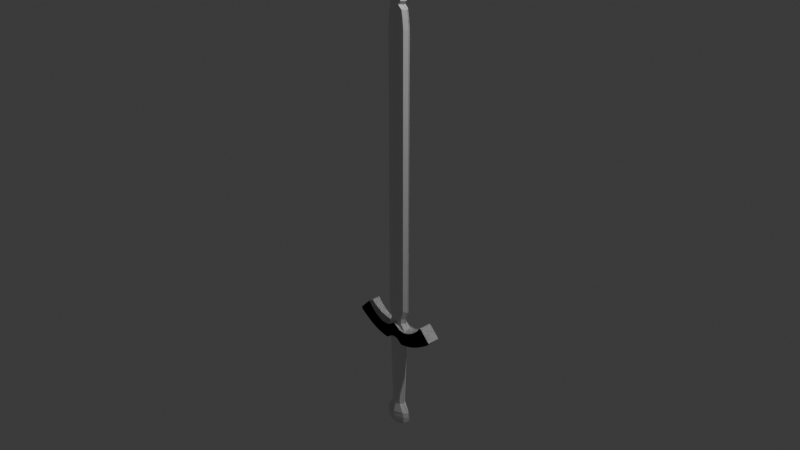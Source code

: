 # Source: TempSword.blend  (saved by Blender 4.3.34; exported with 4.5.12 LTS)
import bpy
from mathutils import Matrix  # noqa: F401  (used for matrix-valued properties, if any)

bpy.ops.wm.read_factory_settings(use_empty=True)
scene = bpy.context.scene
scene.name = 'Scene'

# ---- collections
col_collection = bpy.data.collections.new('Collection'); scene.collection.children.link(col_collection)

# ---- materials (node trees are filled in below, after node groups)
mat_material = bpy.data.materials.new('Material')
mat_material.alpha_threshold = 0.0
mat_material.roughness = 0.5
mat_material.line_color = (0.0, 0.0, 0.0, 1.0)

# ---- material node trees
mat_material.use_nodes = True; mat_material.node_tree.nodes.clear()
_N = mat_material.node_tree.nodes; _L = mat_material.node_tree.links
n0 = _N.new('ShaderNodeOutputMaterial'); n0.name = 'Material Output'; n0.location = (300, 300)
n1 = _N.new('ShaderNodeBsdfPrincipled'); n1.name = 'Principled BSDF'; n1.location = (10, 300)
n1.inputs[3].default_value = 1.45
_L.new(n1.outputs[0], n0.inputs[0])
n0.is_active_output = True

# ---- world
world_world = bpy.data.worlds.new('World'); scene.world = world_world
world_world.use_nodes = True; world_world.node_tree.nodes.clear()
_N = world_world.node_tree.nodes; _L = world_world.node_tree.links
n0 = _N.new('ShaderNodeOutputWorld'); n0.name = 'World Output'; n0.location = (300, 300)
n1 = _N.new('ShaderNodeBackground'); n1.name = 'Background'; n1.location = (10, 300)
n1.inputs[0].default_value = (0.05088, 0.05088, 0.05088, 1.0)
_L.new(n1.outputs[0], n0.inputs[0])
n0.is_active_output = True
world_world.color = (0.05088, 0.05088, 0.05088)
world_world.sun_shadow_jitter_overblur = 0.0

# ---- cameras
cam_camera = bpy.data.cameras.new('Camera')
cam_camera.clip_end = 100.0
cam_camera.ortho_scale = 7.314

# ---- lights
light_light = bpy.data.lights.new('Light', 'POINT')
light_light.energy = 1000.0
light_light.shadow_soft_size = 0.1

# ---- meshes
me_cube_003 = bpy.data.meshes.new('Cube.003')
me_cube_003.from_pydata([(1.0, -1.0, -1.0), (1.0, -1.0, 1.0), (1.0, 1.0, -1.0), (1.0, 1.0, 1.0), (11.94, 1.0, 5.858), (11.94, -1.0, 5.858), (11.94, 1.0, 5.858), (11.94, -1.0, 5.858), (1.0, -1.0, -2.472), (1.0, 1.0, -2.472), (3.508, 1.0, -0.1018), (3.508, 1.0, -2.102), (0.0, -1.0, 2.775), (0.0, 1.0, 2.775), (3.508, -1.0, -0.1018), (3.508, -1.0, -2.102), (2.571, -1.0, -1.964), (2.571, -1.0, 0.03555), (2.571, 1.0, -1.964), (2.571, 1.0, 0.03555), (4.96, -1.0, -2.137), (4.96, -1.0, -0.1374), (4.96, 1.0, -2.137), (4.96, 1.0, -0.1374), (2.531, -1.0, -3.525), (2.531, 1.0, -3.525), (8.549, -1.0, -0.646), (8.549, -1.0, 1.354), (2.571, -1.0, 1.04), (2.571, 1.0, 1.04), (8.549, 1.0, -0.646), (8.549, 1.0, 1.354), (3.2, -1.0, -4.12), (3.2, 1.0, -4.12), (6.551, 1.0, 0.3001), (6.551, 1.0, -1.7), (3.508, -1.0, 0.9024), (3.508, 1.0, 0.9024), (6.551, -1.0, 0.3001), (6.551, -1.0, -1.7), (4.662, -1.0, -3.987), (4.662, 1.0, -3.987), (13.72, -1.0, 4.465), (12.43, -1.0, 5.784), (4.96, -1.0, 0.8668), (4.96, 1.0, 0.8668), (13.72, 1.0, 4.465), (12.43, 1.0, 5.784), (6.392, -1.0, -3.639), (6.392, 1.0, -3.639), (10.82, 1.0, 3.362), (10.82, 1.0, 1.362), (6.551, -1.0, 1.304), (6.551, 1.0, 1.304), (10.82, -1.0, 3.362), (10.82, -1.0, 1.362), (8.599, -1.0, -2.933), (8.599, 1.0, -2.933), (13.72, -1.0, 4.465), (12.43, -1.0, 5.784), (8.549, -1.0, 2.358), (8.549, 1.0, 2.358), (13.72, 1.0, 4.465), (12.43, 1.0, 5.784), (10.97, -1.0, -1.829), (10.97, 1.0, -1.829), (12.43, 1.0, 5.784), (12.43, -1.0, 5.784), (10.82, -1.0, 4.367), (10.82, 1.0, 4.367), (12.43, 1.0, 5.784), (12.43, -1.0, 5.784), (13.92, -1.0, -0.0196), (13.92, 1.0, -0.0196), (15.68, 1.0, 1.273), (15.68, -1.0, 1.273), (11.94, -1.0, 5.858), (11.94, 1.0, 5.858), (15.99, 1.0, 1.86), (15.99, -1.0, 1.86), (15.99, 1.0, 1.86), (15.99, -1.0, 1.86), (15.89, -1.0, 2.158), (15.89, 1.0, 2.158), (15.89, -1.0, 2.158), (15.89, 1.0, 2.158), (15.46, -1.0, 1.094), (15.46, 1.0, 1.094), (15.68, -1.0, 1.273), (15.68, 1.0, 1.273), (15.68, -1.0, 1.273), (15.68, 1.0, 1.273), (15.68, -1.0, 1.273), (15.68, 1.0, 1.273), (0.05544, -1.0, 2.775), (0.0, 1.0, -1.0), (0.0, 1.0, 1.0), (0.0, -1.0, -1.0), (0.0, -1.0, 1.0), (0.0, 1.0, -2.472), (0.0, -1.0, -2.472), (0.0, 1.0, 2.775), (0.0, -1.0, 2.775), (0.0, -1.0, 2.775), (3.508, -1.0, 0.9024), (2.571, -1.0, 1.04), (2.571, 1.0, 1.04), (3.508, 1.0, 0.9024), (3.098, -0.5691, 44.55), (3.098, -0.5691, 35.69), (-0.01083, -0.5691, 44.55), (-0.01083, -0.5691, 35.69), (4.418, 0.02901, 44.55), (4.418, 0.02901, 35.69), (3.098, -0.5691, 102.1), (-0.01083, 0.02901, -37.68), (3.098, -0.5691, 44.55), (-0.01083, -0.5691, 44.55), (4.418, 0.02901, 44.55), (0.9125, -0.5691, 114.8), (-0.01083, -0.5691, 102.1), (4.418, 0.02901, 102.1), (2.809, -0.5691, 105.5), (-0.01083, -1.095, -32.39), (1.82, 0.02901, 114.6), (-0.01083, -0.5691, 114.6), (-0.01083, -0.5691, 118.3), (-0.01083, -0.5691, 105.5), (4.129, 0.02901, 105.5), (-0.01083, -0.5691, 118.3), (0.00572, 0.02901, 118.3), (3.507, 0.02901, 4.51), (-0.01083, -0.5691, 4.51), (3.098, -0.5691, 7.62), (-0.01083, -0.5691, 118.3), (-0.01083, -0.5691, 109.2), (-0.01083, -0.5691, 118.3), (-0.01083, -0.5691, 118.3), (0.00572, 0.02901, 118.3), (-0.01083, -0.5691, 7.62), (2.187, -0.5691, 4.51), (4.418, 0.02901, 7.62), (-0.01083, -0.5691, 118.3), (0.00572, 0.02901, 118.3), (-0.01083, 0.02901, 118.3), (3.456, 0.02901, 2.946), (-0.01083, -0.5691, 2.946), (2.136, -0.5691, 2.946), (3.816, 0.02901, 0.9191), (-0.01083, -0.5691, 0.9191), (3.816, -0.5691, 0.9191), (3.816, 0.02901, 0.9191), (-0.01083, -0.5691, 0.9191), (3.816, -0.5691, 0.9191), (3.463, 0.02901, -2.883), (-0.01083, -0.5691, -2.413), (3.463, -0.5691, -2.883), (3.463, 0.02901, -2.883), (-0.01083, -0.9245, -2.413), (2.632, -0.5691, -2.883), (2.446, 0.02901, -27.71), (-0.01083, -0.8158, -28.05), (1.615, -0.5691, -27.71), (2.438, 0.02901, -29.35), (-0.01083, -0.8189, -29.35), (1.606, -0.5691, -29.35), (5.109, 0.02901, -34.11), (3.123, -0.5691, -32.39), (3.524, -0.5691, -34.11), (2.438, 0.02901, -29.35), (-0.01083, -0.8189, -29.35), (1.606, -0.5691, -29.35), (-0.01083, -1.095, -34.11), (3.524, -0.5691, -34.11), (-0.01083, -0.6181, -37.54), (-0.01083, -0.7832, -36.88), (5.095, 0.02901, -35.61), (5.109, 0.02901, -34.11), (-0.01083, -1.095, -34.11), (3.39, -0.5691, -36.55), (3.51, -0.5691, -35.61), (-0.01083, -1.095, -35.61), (2.518, 0.02901, -37.38), (-0.01083, -0.9245, -36.55), (2.774, -0.5691, -36.88), (1.686, -0.2627, -37.38), (1.343, 0.02901, -37.53), (-0.01083, -0.2016, -37.68), (1.343, -0.2627, -37.53), (1.615, -0.5691, -27.71), (-0.01083, 0.02901, -37.68), (-0.01083, -0.2016, -37.68), (1.343, 0.02901, -37.53), (-0.01083, 0.02901, -37.68), (-0.01083, -0.2016, -37.68), (-0.01083, -1.095, -32.39), (-0.01083, -0.8189, -29.35), (-0.01083, -1.095, -34.11), (-0.01083, -0.7832, -36.88), (-0.01083, -1.095, -34.11), (-0.01083, -1.095, -35.61), (-0.01083, -0.9245, -36.55), (4.221, 0.02901, -36.55), (3.123, -0.5691, -32.39), (4.708, 0.02901, -32.39), (2.438, 0.02901, -29.35), (1.606, -0.5691, -29.35), (3.524, -0.5691, -34.11), (-0.01083, -0.6181, -37.54), (5.095, 0.02901, -35.61), (5.109, 0.02901, -34.11), (3.39, -0.5691, -36.55), (3.51, -0.5691, -35.61), (2.518, 0.02901, -37.38), (3.606, 0.02901, -36.88), (2.774, -0.5691, -36.88), (1.686, -0.2627, -37.38), (1.343, -0.2627, -37.53), (-0.01083, -1.095, -32.39), (-0.01083, -0.8189, -29.35), (-0.01083, -0.7832, -36.88), (-0.01083, -1.095, -34.11), (-0.01083, -1.095, -35.61), (-0.01083, -0.9245, -36.55), (-1.0, -1.0, -1.0), (-1.0, -1.0, 1.0), (-1.0, 1.0, -1.0), (-1.0, 1.0, 1.0), (-11.94, 1.0, 5.858), (-11.94, -1.0, 5.858), (-11.94, 1.0, 5.858), (-11.94, -1.0, 5.858), (-1.0, -1.0, -2.472), (-1.0, 1.0, -2.472), (-3.508, 1.0, -0.1018), (-3.508, 1.0, -2.102), (-3.508, -1.0, -0.1018), (-3.508, -1.0, -2.102), (-2.571, -1.0, -1.964), (-2.571, -1.0, 0.03555), (-2.571, 1.0, -1.964), (-2.571, 1.0, 0.03555), (-4.96, -1.0, -2.137), (-4.96, -1.0, -0.1374), (-4.96, 1.0, -2.137), (-4.96, 1.0, -0.1374), (-2.531, -1.0, -3.525), (-2.531, 1.0, -3.525), (-8.549, -1.0, -0.646), (-8.549, -1.0, 1.354), (-2.571, -1.0, 1.04), (-2.571, 1.0, 1.04), (-8.549, 1.0, -0.646), (-8.549, 1.0, 1.354), (-3.2, -1.0, -4.12), (-3.2, 1.0, -4.12), (-6.551, 1.0, 0.3001), (-6.551, 1.0, -1.7), (-3.508, -1.0, 0.9024), (-3.508, 1.0, 0.9024), (-6.551, -1.0, 0.3001), (-6.551, -1.0, -1.7), (-4.662, -1.0, -3.987), (-4.662, 1.0, -3.987), (-13.72, -1.0, 4.465), (-12.43, -1.0, 5.784), (-4.96, -1.0, 0.8668), (-4.96, 1.0, 0.8668), (-13.72, 1.0, 4.465), (-12.43, 1.0, 5.784), (-6.392, -1.0, -3.639), (-6.392, 1.0, -3.639), (-10.82, 1.0, 3.362), (-10.82, 1.0, 1.362), (-6.551, -1.0, 1.304), (-6.551, 1.0, 1.304), (-10.82, -1.0, 3.362), (-10.82, -1.0, 1.362), (-8.599, -1.0, -2.933), (-8.599, 1.0, -2.933), (-13.72, -1.0, 4.465), (-12.43, -1.0, 5.784), (-8.549, -1.0, 2.358), (-8.549, 1.0, 2.358), (-13.72, 1.0, 4.465), (-12.43, 1.0, 5.784), (-10.97, -1.0, -1.829), (-10.97, 1.0, -1.829), (-12.43, 1.0, 5.784), (-12.43, -1.0, 5.784), (-10.82, -1.0, 4.367), (-10.82, 1.0, 4.367), (-12.43, 1.0, 5.784), (-12.43, -1.0, 5.784), (-13.92, -1.0, -0.0196), (-13.92, 1.0, -0.0196), (-15.68, 1.0, 1.273), (-15.68, -1.0, 1.273), (-11.94, -1.0, 5.858), (-11.94, 1.0, 5.858), (-15.99, 1.0, 1.86), (-15.99, -1.0, 1.86), (-15.99, 1.0, 1.86), (-15.99, -1.0, 1.86), (-15.89, -1.0, 2.158), (-15.89, 1.0, 2.158), (-15.89, -1.0, 2.158), (-15.89, 1.0, 2.158), (-15.46, -1.0, 1.094), (-15.46, 1.0, 1.094), (-15.68, -1.0, 1.273), (-15.68, 1.0, 1.273), (-15.68, -1.0, 1.273), (-15.68, 1.0, 1.273), (-15.68, -1.0, 1.273), (-15.68, 1.0, 1.273), (-0.05544, -1.0, 2.775), (-3.508, -1.0, 0.9024), (-2.571, -1.0, 1.04), (-2.571, 1.0, 1.04), (-3.508, 1.0, 0.9024), (-3.098, -0.5691, 44.55), (-3.098, -0.5691, 35.69), (0.01083, -0.5691, 44.55), (0.01083, -0.5691, 35.69), (-4.418, 0.02901, 44.55), (-4.418, 0.02901, 35.69), (-3.098, -0.5691, 102.1), (0.01083, 0.02901, -37.68), (-3.098, -0.5691, 44.55), (0.01083, -0.5691, 44.55), (-4.418, 0.02901, 44.55), (-0.9125, -0.5691, 114.8), (0.01083, -0.5691, 102.1), (-4.418, 0.02901, 102.1), (-2.809, -0.5691, 105.5), (0.01083, -1.095, -32.39), (-1.82, 0.02901, 114.6), (0.01083, -0.5691, 114.6), (0.01083, -0.5691, 118.3), (0.01083, -0.5691, 105.5), (-4.129, 0.02901, 105.5), (0.01083, -0.5691, 118.3), (-0.00572, 0.02901, 118.3), (-2.191, -0.5691, 109.2), (0.01083, -0.5691, 4.51), (-3.098, -0.5691, 7.62), (0.01083, -0.5691, 118.3), (0.01083, -0.5691, 109.2), (-3.511, 0.02901, 109.2), (0.01083, -0.5691, 118.3), (0.01083, -0.5691, 118.3), (-0.00572, 0.02901, 118.3), (0.01083, -0.5691, 7.62), (-4.418, 0.02901, 7.62), (0.01083, -0.5691, 118.3), (-0.00572, 0.02901, 118.3), (0.01083, 0.02901, 118.3), (-3.456, 0.02901, 2.946), (0.01083, -0.5691, 2.946), (-2.136, -0.5691, 2.946), (-3.816, 0.02901, 0.9191), (0.01083, -0.5691, 0.9191), (-3.816, -0.5691, 0.9191), (-3.816, 0.02901, 0.9191), (0.01083, -0.5691, 0.9191), (-3.816, -0.5691, 0.9191), (-3.463, 0.02901, -2.883), (0.01083, -0.5691, -2.413), (-3.463, -0.5691, -2.883), (-3.463, 0.02901, -2.883), (0.01083, -0.9245, -2.413), (-2.632, -0.5691, -2.883), (-2.446, 0.02901, -27.71), (0.01083, -0.8158, -28.05), (-1.615, -0.5691, -27.71), (-2.438, 0.02901, -29.35), (0.01083, -0.8189, -29.35), (-1.606, -0.5691, -29.35), (-5.109, 0.02901, -34.11), (-3.123, -0.5691, -32.39), (-3.524, -0.5691, -34.11), (-2.438, 0.02901, -29.35), (0.01083, -0.8189, -29.35), (-1.606, -0.5691, -29.35), (0.01083, -1.095, -34.11), (-3.524, -0.5691, -34.11), (0.01083, -0.6181, -37.54), (0.01083, -0.7832, -36.88), (-5.095, 0.02901, -35.61), (-5.109, 0.02901, -34.11), (0.01083, -1.095, -34.11), (-3.39, -0.5691, -36.55), (-3.51, -0.5691, -35.61), (0.01083, -1.095, -35.61), (-2.518, 0.02901, -37.38), (0.01083, -0.9245, -36.55), (-2.774, -0.5691, -36.88), (-1.686, -0.2627, -37.38), (-1.343, 0.02901, -37.53), (0.01083, -0.2016, -37.68), (-1.343, -0.2627, -37.53), (-1.615, -0.5691, -27.71), (0.01083, 0.02901, -37.68), (0.01083, -0.2016, -37.68), (-1.343, 0.02901, -37.53), (0.01083, 0.02901, -37.68), (0.01083, -0.2016, -37.68), (0.01083, -1.095, -32.39), (0.01083, -0.8189, -29.35), (0.01083, -1.095, -34.11), (0.01083, -0.7832, -36.88), (0.01083, -1.095, -34.11), (0.01083, -1.095, -35.61), (0.01083, -0.9245, -36.55), (-4.221, 0.02901, -36.55), (-3.123, -0.5691, -32.39), (-4.708, 0.02901, -32.39), (-2.438, 0.02901, -29.35), (-1.606, -0.5691, -29.35), (-3.524, -0.5691, -34.11), (0.01083, -0.6181, -37.54), (-5.095, 0.02901, -35.61), (-5.109, 0.02901, -34.11), (-3.39, -0.5691, -36.55), (-3.51, -0.5691, -35.61), (-2.518, 0.02901, -37.38), (-3.606, 0.02901, -36.88), (-2.774, -0.5691, -36.88), (-1.686, -0.2627, -37.38), (-1.343, -0.2627, -37.53), (0.01083, -1.095, -32.39), (0.01083, -0.8189, -29.35), (0.01083, -0.7832, -36.88), (0.01083, -1.095, -34.11), (0.01083, -1.095, -35.61), (0.01083, -0.9245, -36.55), (-3.48, 0.02901, 3.676), (-3.75, 0.02901, 5.338), (-2.969, 0.02901, 4.508), (-2.43, -0.5691, 5.338), (-2.16, -0.5691, 3.676), (-1.353, -0.5691, 4.51), (-1.353, -0.5691, 4.51), (2.389, -0.5691, 108.0), (1.912, -0.5691, 110.4), (0.98, -0.5691, 109.2), (0.98, -0.5691, 109.2), (3.133, 0.02901, 110.4), (3.709, 0.02901, 108.0), (2.122, 0.02901, 109.2), (-3.098, -0.5691, 73.32), (0.01083, -0.5691, 73.32), (-4.418, 0.02901, 87.7), (-3.098, -0.5691, 87.7), (0.01083, -0.5691, 87.7), (-3.758, -0.2701, 44.55), (-3.758, -0.2701, 102.1), (-3.758, -0.2701, 35.69), (-3.758, -0.2701, 44.55), (-3.469, -0.2701, 105.5), (0.002557, -0.2701, 118.3), (-3.463, -0.2701, -2.883), (0.002557, -0.2701, 118.3), (-1.366, -0.2701, 114.7), (-2.851, -0.2701, 109.2), (-3.758, -0.2701, 7.62), (0.002557, -0.2701, 118.3), (0.01083, -0.2701, 118.3), (-3.047, -0.2701, -2.883), (-2.796, -0.2701, 2.946), (-3.816, -0.2701, 0.9191), (-3.816, -0.2701, 0.9191), (-2.022, -0.2701, -29.35), (-2.031, -0.2701, -27.71), (-4.317, -0.2701, -34.11), (-2.022, -0.2701, -29.35), (0.01083, -0.0863, -37.68), (-4.317, -0.2701, -34.11), (-4.302, -0.2701, -35.61), (-2.102, -0.1169, -37.38), (-1.343, -0.1169, -37.53), (0.01083, -0.0863, -37.68), (0.01083, -0.0863, -37.68), (-3.806, -0.2701, -36.55), (-3.916, -0.2701, -32.39), (-2.022, -0.2701, -29.35), (-3.19, -0.2701, -36.88), (-4.317, -0.2701, -34.11), (-4.302, -0.2701, -35.61), (-2.102, -0.1169, -37.38), (-3.09, -0.2701, 5.338), (-2.161, -0.2701, 4.509), (-2.82, -0.2701, 3.676), (-3.758, -0.2701, 87.7), (-4.418, 0.02901, 71.98), (-4.418, 0.02901, 74.66), (-3.854, 0.02901, 73.32), (-3.758, -0.2701, 74.66), (-3.758, -0.2701, 71.98), (-3.098, -0.5691, 73.32), (-3.098, -0.5691, 73.32)], [(162, 189), (186, 192), (375, 402), (399, 405)], [(95, 96, 3, 2), (67, 66, 4, 5), (6, 7, 5, 4), (98, 1, 12, 102), (71, 67, 5, 7), (2, 3, 19, 18), (12, 1, 17, 28), (99, 9, 8, 100), (0, 8, 24, 16), (13, 12, 28, 29), (95, 2, 9, 99), (9, 2, 18, 25), (1, 0, 16, 17), (3, 13, 29, 19), (8, 9, 25, 24), (76, 43, 71, 7), (88, 75, 90, 92), (62, 63, 59, 58), (16, 24, 32, 15), (29, 28, 105, 106), (28, 17, 14, 36), (25, 18, 11, 33), (24, 25, 33, 32), (18, 19, 10, 11), (17, 16, 15, 14), (19, 29, 37, 10), (14, 15, 20, 21), (33, 11, 22, 41), (11, 10, 23, 22), (32, 33, 41, 40), (10, 37, 45, 23), (15, 32, 40, 20), (36, 14, 21, 44), (37, 36, 44, 45), (40, 41, 49, 48), (23, 45, 53, 34), (22, 23, 34, 35), (21, 20, 39, 38), (20, 40, 48, 39), (45, 44, 52, 53), (44, 21, 38, 52), (41, 22, 35, 49), (52, 38, 27, 60), (34, 53, 61, 31), (39, 48, 56, 26), (53, 52, 60, 61), (35, 34, 31, 30), (49, 35, 30, 57), (48, 49, 57, 56), (38, 39, 26, 27), (30, 31, 50, 51), (61, 60, 68, 69), (27, 26, 55, 54), (57, 30, 51, 65), (60, 27, 54, 68), (56, 57, 65, 64), (31, 61, 69, 50), (26, 56, 64, 55), (51, 50, 47, 46), (65, 51, 46, 73), (64, 65, 73, 72), (54, 55, 42, 43), (68, 54, 43, 76), (50, 69, 77, 47), (55, 64, 72, 42), (69, 68, 76, 77), (46, 47, 63, 62), (43, 42, 58, 59), (80, 78, 89, 74), (72, 73, 87, 86), (42, 72, 86, 82), (47, 77, 6, 70), (77, 76, 7, 6), (59, 63, 66, 67), (66, 70, 6, 4), (63, 47, 70, 66), (43, 59, 67, 71), (58, 42, 82, 84), (62, 58, 84, 85), (46, 62, 85, 83), (73, 46, 83, 87), (87, 83, 80, 74), (83, 85, 78, 80), (86, 87, 74, 75), (82, 86, 75, 81), (85, 84, 79, 78), (84, 82, 81, 79), (79, 81, 75, 88), (78, 79, 88, 89), (90, 91, 93, 92), (89, 88, 92, 93), (74, 89, 93, 91), (75, 74, 91, 90), (12, 102, 103, 94), (13, 101, 102, 12), (0, 1, 98, 97), (0, 97, 100, 8), (3, 96, 101, 13), (106, 105, 104, 107), (36, 37, 107, 104), (28, 36, 104, 105), (37, 29, 106, 107), (113, 109, 133, 141), (113, 112, 108, 109), (110, 108, 116, 117), (109, 108, 110, 111), (117, 116, 114, 120), (108, 112, 118, 116), (140, 132, 146, 147), (116, 118, 121, 114), (114, 121, 128, 122), (120, 114, 122, 127), (126, 136, 134, 142), (109, 111, 139, 133), (141, 133, 140, 131), (445, 448, 124, 119), (135, 446, 445, 119, 125), (137, 138, 130, 136), (129, 137, 136, 126), (122, 128, 449, 444), (119, 124, 138, 137), (125, 119, 137, 129), (143, 144, 142, 134), (136, 130, 143, 134), (133, 139, 132, 140), (147, 146, 149, 150), (131, 140, 147, 145), (150, 149, 152, 153), (145, 147, 150, 148), (151, 153, 156, 154), (148, 150, 153, 151), (154, 156, 159, 157), (153, 152, 155, 156), (159, 158, 161, 162), (156, 155, 158, 159), (160, 162, 165, 163), (157, 159, 162, 160), (162, 161, 164, 165), (165, 164, 170, 171), (163, 165, 171, 169), (179, 184, 215, 211), (182, 185, 188, 186), (184, 175, 174, 185), (171, 170, 123, 167), (169, 171, 206, 205), (167, 123, 172, 173), (176, 180, 212, 209), (173, 172, 178, 168), (177, 173, 168, 166), (166, 168, 180, 176), (168, 178, 181, 180), (180, 181, 183, 179), (173, 177, 210, 207), (179, 183, 175, 184), (184, 185, 216, 215), (115, 186, 188, 187), (185, 174, 187, 188), (115, 187, 191, 190), (190, 191, 194, 193), (178, 172, 197, 199), (123, 170, 196, 195), (172, 123, 195, 197), (181, 178, 199, 200), (175, 183, 201, 198), (183, 181, 200, 201), (214, 215, 216, 213), (205, 206, 203, 204), (204, 203, 207, 210), (209, 212, 211, 202), (202, 211, 215, 214), (201, 200, 222, 223), (195, 196, 219, 218), (167, 173, 207, 203), (200, 199, 221, 222), (185, 182, 213, 216), (180, 179, 211, 212), (171, 167, 203, 206), (174, 185, 216, 208), (185, 188, 217, 216), (198, 201, 223, 220), (95, 226, 227, 96), (289, 229, 228, 288), (230, 228, 229, 231), (98, 102, 12, 225), (293, 231, 229, 289), (226, 240, 241, 227), (12, 250, 239, 225), (99, 100, 232, 233), (224, 238, 246, 232), (13, 251, 250, 12), (95, 99, 233, 226), (233, 247, 240, 226), (225, 239, 238, 224), (227, 241, 251, 13), (232, 246, 247, 233), (298, 231, 293, 265), (310, 314, 312, 297), (284, 280, 281, 285), (238, 237, 254, 246), (251, 319, 318, 250), (250, 258, 236, 239), (247, 255, 235, 240), (246, 254, 255, 247), (240, 235, 234, 241), (239, 236, 237, 238), (241, 234, 259, 251), (236, 243, 242, 237), (255, 263, 244, 235), (235, 244, 245, 234), (254, 262, 263, 255), (234, 245, 267, 259), (237, 242, 262, 254), (258, 266, 243, 236), (259, 267, 266, 258), (262, 270, 271, 263), (245, 256, 275, 267), (244, 257, 256, 245), (243, 260, 261, 242), (242, 261, 270, 262), (267, 275, 274, 266), (266, 274, 260, 243), (263, 271, 257, 244), (274, 282, 249, 260), (256, 253, 283, 275), (261, 248, 278, 270), (275, 283, 282, 274), (257, 252, 253, 256), (271, 279, 252, 257), (270, 278, 279, 271), (260, 249, 248, 261), (252, 273, 272, 253), (283, 291, 290, 282), (249, 276, 277, 248), (279, 287, 273, 252), (282, 290, 276, 249), (278, 286, 287, 279), (253, 272, 291, 283), (248, 277, 286, 278), (273, 268, 269, 272), (287, 295, 268, 273), (286, 294, 295, 287), (276, 265, 264, 277), (290, 298, 265, 276), (272, 269, 299, 291), (277, 264, 294, 286), (291, 299, 298, 290), (268, 284, 285, 269), (265, 281, 280, 264), (302, 296, 311, 300), (294, 308, 309, 295), (264, 304, 308, 294), (269, 292, 230, 299), (299, 230, 231, 298), (281, 289, 288, 285), (288, 228, 230, 292), (285, 288, 292, 269), (265, 293, 289, 281), (280, 306, 304, 264), (284, 307, 306, 280), (268, 305, 307, 284), (295, 309, 305, 268), (309, 296, 302, 305), (305, 302, 300, 307), (308, 297, 296, 309), (304, 303, 297, 308), (307, 300, 301, 306), (306, 301, 303, 304), (301, 310, 297, 303), (300, 311, 310, 301), (312, 314, 315, 313), (311, 315, 314, 310), (296, 313, 315, 311), (297, 312, 313, 296), (12, 316, 103, 102), (224, 97, 98, 225), (224, 232, 100, 97), (227, 13, 101, 96), (319, 320, 317, 318), (258, 317, 320, 259), (250, 318, 317, 258), (259, 320, 319, 251), (458, 466, 346, 322), (458, 322, 321, 456), (323, 330, 329, 321), (322, 324, 323, 321), (455, 333, 327, 454), (456, 459, 331, 325), (494, 457, 334, 453), (457, 460, 341, 334), (333, 340, 335, 327), (339, 355, 347, 350), (322, 346, 353, 324), (346, 440, 442, 345, 353), (460, 465, 349, 341), (340, 348, 344, 335), (463, 461, 343, 352), (342, 339, 350, 351), (348, 338, 332, 344), (465, 464, 337, 349), (464, 463, 352, 337), (338, 342, 351, 332), (467, 347, 355, 468), (461, 467, 356, 343), (442, 441, 360, 359, 345), (360, 363, 362, 359), (466, 491, 440, 346), (363, 366, 365, 362), (470, 472, 363, 360), (471, 462, 369, 366), (472, 471, 366, 363), (462, 469, 372, 369), (366, 369, 368, 365), (372, 375, 374, 371), (369, 372, 371, 368), (474, 473, 378, 375), (469, 474, 375, 372), (375, 378, 377, 374), (378, 384, 383, 377), (473, 476, 384, 378), (392, 424, 428, 397), (480, 481, 401, 398), (397, 398, 387, 388), (384, 380, 336, 383), (476, 486, 419, 384), (380, 386, 385, 336), (479, 489, 425, 393), (386, 381, 391, 385), (478, 475, 381, 386), (475, 479, 393, 381), (381, 393, 394, 391), (393, 392, 396, 394), (478, 488, 423, 390), (392, 397, 388, 396), (397, 428, 429, 398), (477, 400, 401, 481), (398, 401, 400, 387), (477, 482, 404, 400), (482, 483, 407, 404), (391, 412, 410, 385), (336, 408, 409, 383), (385, 410, 408, 336), (394, 413, 412, 391), (388, 411, 414, 396), (396, 414, 413, 394), (487, 490, 429, 428), (486, 485, 416, 419), (485, 488, 420, 416), (489, 484, 424, 425), (484, 487, 428, 424), (414, 436, 435, 413), (408, 431, 432, 409), (380, 416, 420, 386), (413, 435, 434, 412), (480, 490, 426, 395), (393, 425, 424, 392), (384, 419, 416, 380), (387, 421, 429, 398), (398, 429, 430, 401), (411, 433, 436, 414), (440, 443, 442), (443, 441, 442), (491, 438, 439, 492), (492, 439, 437, 493), (493, 470, 360, 441), (444, 447, 446), (447, 445, 446), (448, 445, 447, 450), (450, 447, 444, 449), (127, 122, 444, 446, 135), (498, 494, 453, 496), (330, 452, 451, 329), (329, 451, 500, 499, 459), (452, 455, 454, 451), (451, 454, 494, 498, 500), (437, 358, 470, 493), (443, 492, 493, 441), (440, 491, 492, 443), (398, 429, 490, 480), (415, 427, 487, 484), (422, 415, 484, 489), (417, 423, 488, 485), (418, 417, 485, 486), (427, 426, 490, 487), (403, 406, 483, 482), (328, 403, 482, 477), (328, 477, 481, 399), (386, 420, 488, 478), (379, 389, 479, 475), (390, 379, 475, 478), (389, 422, 489, 479), (382, 418, 486, 476), (395, 399, 481, 480), (376, 382, 476, 473), (370, 373, 474, 469), (373, 376, 473, 474), (367, 370, 469, 462), (361, 364, 471, 472), (364, 367, 462, 471), (358, 361, 472, 470), (354, 438, 491, 466), (350, 347, 467, 461), (356, 467, 468, 357), (332, 351, 463, 464), (344, 332, 464, 465), (351, 350, 461, 463), (335, 344, 465, 460), (327, 335, 460, 457), (454, 327, 457, 494), (321, 329, 459, 456), (326, 458, 456, 325), (326, 354, 466, 458), (498, 501, 500), (501, 499, 500), (498, 496, 497, 501), (501, 497, 495, 499), (459, 499, 495, 331)])
_uv = me_cube_003.uv_layers.new(name='UVMap')
_uv.uv.foreach_set('vector', [0.375, 0.375, 0.625, 0.375, 0.625, 0.5, 0.375, 0.5, 0.625, 0.75, 0.625, 0.5, 0.625, 0.5, 0.625, 0.75, 0.625, 0.5, 0.625, 0.75, 0.625, 0.75, 0.625, 0.5, 0.625, 0.875, 0.625, 0.75, 0.625, 0.75, 0.625, 0.875, 0.625, 0.75, 0.625, 0.75, 0.625, 0.75, 0.625, 0.75, 0.375, 0.5, 0.625, 0.5, 0.625, 0.5, 0.375, 0.5, 0.625, 0.75, 0.625, 0.75, 0.625, 0.75, 0.625, 0.75, 0.25, 0.5, 0.375, 0.5, 0.375, 0.75, 0.25, 0.75, 0.375, 0.75, 0.375, 0.75, 0.375, 0.75, 0.375, 0.75, 0.625, 0.5, 0.625, 0.75, 0.625, 0.75, 0.625, 0.5, 0.375, 0.375, 0.375, 0.5, 0.375, 0.5, 0.375, 0.375, 0.375, 0.5, 0.375, 0.5, 0.375, 0.5, 0.375, 0.5, 0.625, 0.75, 0.375, 0.75, 0.375, 0.75, 0.625, 0.75, 0.625, 0.5, 0.625, 0.5, 0.625, 0.5, 0.625, 0.5, 0.375, 0.75, 0.375, 0.5, 0.375, 0.5, 0.375, 0.75, 0.625, 0.75, 0.625, 0.75, 0.625, 0.75, 0.625, 0.75, 0.375, 0.75, 0.375, 0.75, 0.375, 0.75, 0.375, 0.75, 0.375, 0.5, 0.625, 0.5, 0.625, 0.75, 0.375, 0.75, 0.375, 0.75, 0.375, 0.75, 0.375, 0.75, 0.375, 0.75, 0.625, 0.5, 0.625, 0.75, 0.625, 0.75, 0.625, 0.5, 0.625, 0.75, 0.625, 0.75, 0.625, 0.75, 0.625, 0.75, 0.375, 0.5, 0.375, 0.5, 0.375, 0.5, 0.375, 0.5, 0.375, 0.75, 0.375, 0.5, 0.375, 0.5, 0.375, 0.75, 0.375, 0.5, 0.625, 0.5, 0.625, 0.5, 0.375, 0.5, 0.625, 0.75, 0.375, 0.75, 0.375, 0.75, 0.625, 0.75, 0.625, 0.5, 0.625, 0.5, 0.625, 0.5, 0.625, 0.5, 0.625, 0.75, 0.375, 0.75, 0.375, 0.75, 0.625, 0.75, 0.375, 0.5, 0.375, 0.5, 0.375, 0.5, 0.375, 0.5, 0.375, 0.5, 0.625, 0.5, 0.625, 0.5, 0.375, 0.5, 0.375, 0.75, 0.375, 0.5, 0.375, 0.5, 0.375, 0.75, 0.625, 0.5, 0.625, 0.5, 0.625, 0.5, 0.625, 0.5, 0.375, 0.75, 0.375, 0.75, 0.375, 0.75, 0.375, 0.75, 0.625, 0.75, 0.625, 0.75, 0.625, 0.75, 0.625, 0.75, 0.625, 0.5, 0.625, 0.75, 0.625, 0.75, 0.625, 0.5, 0.375, 0.75, 0.375, 0.5, 0.375, 0.5, 0.375, 0.75, 0.625, 0.5, 0.625, 0.5, 0.625, 0.5, 0.625, 0.5, 0.375, 0.5, 0.625, 0.5, 0.625, 0.5, 0.375, 0.5, 0.625, 0.75, 0.375, 0.75, 0.375, 0.75, 0.625, 0.75, 0.375, 0.75, 0.375, 0.75, 0.375, 0.75, 0.375, 0.75, 0.625, 0.5, 0.625, 0.75, 0.625, 0.75, 0.625, 0.5, 0.625, 0.75, 0.625, 0.75, 0.625, 0.75, 0.625, 0.75, 0.375, 0.5, 0.375, 0.5, 0.375, 0.5, 0.375, 0.5, 0.625, 0.75, 0.625, 0.75, 0.625, 0.75, 0.625, 0.75, 0.625, 0.5, 0.625, 0.5, 0.625, 0.5, 0.625, 0.5, 0.375, 0.75, 0.375, 0.75, 0.375, 0.75, 0.375, 0.75, 0.625, 0.5, 0.625, 0.75, 0.625, 0.75, 0.625, 0.5, 0.375, 0.5, 0.625, 0.5, 0.625, 0.5, 0.375, 0.5, 0.375, 0.5, 0.375, 0.5, 0.375, 0.5, 0.375, 0.5, 0.375, 0.75, 0.375, 0.5, 0.375, 0.5, 0.375, 0.75, 0.625, 0.75, 0.375, 0.75, 0.375, 0.75, 0.625, 0.75, 0.375, 0.5, 0.625, 0.5, 0.625, 0.5, 0.375, 0.5, 0.625, 0.5, 0.625, 0.75, 0.625, 0.75, 0.625, 0.5, 0.625, 0.75, 0.375, 0.75, 0.375, 0.75, 0.625, 0.75, 0.375, 0.5, 0.375, 0.5, 0.375, 0.5, 0.375, 0.5, 0.625, 0.75, 0.625, 0.75, 0.625, 0.75, 0.625, 0.75, 0.375, 0.75, 0.375, 0.5, 0.375, 0.5, 0.375, 0.75, 0.625, 0.5, 0.625, 0.5, 0.625, 0.5, 0.625, 0.5, 0.375, 0.75, 0.375, 0.75, 0.375, 0.75, 0.375, 0.75, 0.375, 0.5, 0.625, 0.5, 0.625, 0.5, 0.375, 0.5, 0.375, 0.5, 0.375, 0.5, 0.375, 0.5, 0.375, 0.5, 0.375, 0.75, 0.375, 0.5, 0.375, 0.5, 0.375, 0.75, 0.625, 0.75, 0.375, 0.75, 0.375, 0.75, 0.625, 0.75, 0.625, 0.75, 0.625, 0.75, 0.625, 0.75, 0.625, 0.75, 0.625, 0.5, 0.625, 0.5, 0.625, 0.5, 0.625, 0.5, 0.375, 0.75, 0.375, 0.75, 0.375, 0.75, 0.375, 0.75, 0.625, 0.5, 0.625, 0.75, 0.625, 0.75, 0.625, 0.5, 0.375, 0.5, 0.625, 0.5, 0.625, 0.5, 0.375, 0.5, 0.625, 0.75, 0.375, 0.75, 0.375, 0.75, 0.625, 0.75, 0.375, 0.5, 0.375, 0.5, 0.375, 0.5, 0.375, 0.5, 0.375, 0.75, 0.375, 0.5, 0.375, 0.5, 0.375, 0.75, 0.375, 0.75, 0.375, 0.75, 0.375, 0.75, 0.375, 0.75, 0.625, 0.5, 0.625, 0.5, 0.625, 0.5, 0.625, 0.5, 0.625, 0.5, 0.625, 0.75, 0.625, 0.75, 0.625, 0.5, 0.625, 0.75, 0.625, 0.5, 0.625, 0.5, 0.625, 0.75, 0.625, 0.5, 0.625, 0.5, 0.625, 0.5, 0.625, 0.5, 0.625, 0.5, 0.625, 0.5, 0.625, 0.5, 0.625, 0.5, 0.625, 0.75, 0.625, 0.75, 0.625, 0.75, 0.625, 0.75, 0.375, 0.75, 0.375, 0.75, 0.375, 0.75, 0.375, 0.75, 0.375, 0.5, 0.375, 0.75, 0.375, 0.75, 0.375, 0.5, 0.375, 0.5, 0.375, 0.5, 0.375, 0.5, 0.375, 0.5, 0.375, 0.5, 0.375, 0.5, 0.375, 0.5, 0.375, 0.5, 0.375, 0.5, 0.375, 0.5, 0.375, 0.5, 0.375, 0.5, 0.375, 0.5, 0.375, 0.5, 0.375, 0.5, 0.375, 0.5, 0.375, 0.75, 0.375, 0.5, 0.375, 0.5, 0.375, 0.75, 0.375, 0.75, 0.375, 0.75, 0.375, 0.75, 0.375, 0.75, 0.375, 0.5, 0.375, 0.75, 0.375, 0.75, 0.375, 0.5, 0.375, 0.75, 0.375, 0.75, 0.375, 0.75, 0.375, 0.75, 0.375, 0.75, 0.375, 0.75, 0.375, 0.75, 0.375, 0.75, 0.375, 0.5, 0.375, 0.75, 0.375, 0.75, 0.375, 0.5, 0.375, 0.75, 0.375, 0.5, 0.375, 0.5, 0.375, 0.75, 0.375, 0.5, 0.375, 0.75, 0.375, 0.75, 0.375, 0.5, 0.375, 0.5, 0.375, 0.5, 0.375, 0.5, 0.375, 0.5, 0.375, 0.75, 0.375, 0.5, 0.375, 0.5, 0.375, 0.75, 0.625, 0.75, 0.625, 0.875, 0.625, 0.875, 0.625, 0.75, 0.625, 0.5, 0.75, 0.5, 0.75, 0.75, 0.625, 0.75, 0.375, 0.75, 0.625, 0.75, 0.625, 0.875, 0.375, 0.875, 0.375, 0.75, 0.375, 0.875, 0.375, 0.875, 0.375, 0.75, 0.625, 0.5, 0.625, 0.375, 0.625, 0.375, 0.625, 0.5, 0.625, 0.5, 0.625, 0.75, 0.625, 0.75, 0.625, 0.5, 0.625, 0.75, 0.625, 0.5, 0.625, 0.5, 0.625, 0.75, 0.625, 0.75, 0.625, 0.75, 0.625, 0.75, 0.625, 0.75, 0.625, 0.5, 0.625, 0.5, 0.625, 0.5, 0.625, 0.5, 0.375, 0.625, 0.375, 0.75, 0.375, 0.75, 0.375, 0.625, 0.375, 0.625, 0.625, 0.625, 0.625, 0.75, 0.375, 0.75, 0.625, 0.875, 0.625, 0.75, 0.625, 0.75, 0.625, 0.875, 0.375, 0.75, 0.625, 0.75, 0.625, 0.875, 0.375, 0.875, 0.625, 0.875, 0.625, 0.75, 0.625, 0.75, 0.625, 0.875, 0.625, 0.75, 0.625, 0.625, 0.625, 0.625, 0.625, 0.75, 0.375, 0.75, 0.375, 0.875, 0.375, 0.875, 0.375, 0.75, 0.625, 0.75, 0.625, 0.625, 0.625, 0.625, 0.625, 0.75, 0.625, 0.75, 0.625, 0.625, 0.625, 0.625, 0.625, 0.75, 0.625, 0.875, 0.625, 0.75, 0.625, 0.75, 0.625, 0.875, 0.75, 0.75, 0.625, 0.75, 0.625, 0.75, 0.75, 0.75, 0.375, 0.75, 0.375, 0.875, 0.375, 0.875, 0.375, 0.75, 0.375, 0.625, 0.375, 0.75, 0.375, 0.75, 0.375, 0.625, 0.625, 0.75, 0.625, 0.625, 0.625, 0.625, 0.625, 0.75, 0.625, 0.875, 0.625, 0.8187, 0.625, 0.75, 0.625, 0.75, 0.625, 0.875, 0.625, 0.75, 0.625, 0.625, 0.625, 0.625, 0.625, 0.75, 0.625, 0.875, 0.625, 0.75, 0.625, 0.75, 0.625, 0.875, 0.625, 0.75, 0.625, 0.625, 0.625, 0.625, 0.625, 0.75, 0.625, 0.75, 0.625, 0.625, 0.625, 0.625, 0.625, 0.75, 0.625, 0.875, 0.625, 0.75, 0.625, 0.75, 0.625, 0.875, 0.625, 0.625, 0.75, 0.625, 0.75, 0.75, 0.625, 0.75, 0.625, 0.75, 0.625, 0.625, 0.625, 0.625, 0.625, 0.75, 0.375, 0.75, 0.375, 0.875, 0.375, 0.875, 0.375, 0.75, 0.375, 0.75, 0.375, 0.875, 0.375, 0.875, 0.375, 0.75, 0.375, 0.625, 0.375, 0.75, 0.375, 0.75, 0.375, 0.625, 0.375, 0.75, 0.375, 0.875, 0.375, 0.875, 0.375, 0.75, 0.375, 0.625, 0.375, 0.75, 0.375, 0.75, 0.375, 0.625, 0.375, 0.625, 0.375, 0.75, 0.375, 0.75, 0.375, 0.625, 0.375, 0.625, 0.375, 0.75, 0.375, 0.75, 0.375, 0.625, 0.375, 0.625, 0.375, 0.75, 0.375, 0.75, 0.375, 0.625, 0.375, 0.75, 0.375, 0.875, 0.375, 0.875, 0.375, 0.75, 0.375, 0.75, 0.375, 0.875, 0.375, 0.875, 0.375, 0.75, 0.375, 0.75, 0.375, 0.875, 0.375, 0.875, 0.375, 0.75, 0.375, 0.625, 0.375, 0.75, 0.375, 0.75, 0.375, 0.625, 0.375, 0.625, 0.375, 0.75, 0.375, 0.75, 0.375, 0.625, 0.375, 0.75, 0.375, 0.875, 0.375, 0.875, 0.375, 0.75, 0.375, 0.75, 0.375, 0.875, 0.375, 0.875, 0.375, 0.75, 0.375, 0.625, 0.375, 0.75, 0.375, 0.75, 0.375, 0.625, 0.375, 0.75, 0.375, 0.75, 0.375, 0.75, 0.375, 0.75, 0.375, 0.625, 0.375, 0.75, 0.375, 0.75, 0.375, 0.625, 0.375, 0.75, 0.375, 0.875, 0.375, 0.875, 0.375, 0.75, 0.375, 0.75, 0.375, 0.875, 0.375, 0.875, 0.375, 0.75, 0.375, 0.625, 0.375, 0.75, 0.375, 0.75, 0.375, 0.625, 0.375, 0.75, 0.375, 0.875, 0.375, 0.875, 0.375, 0.75, 0.375, 0.625, 0.375, 0.75, 0.375, 0.75, 0.375, 0.625, 0.375, 0.75, 0.375, 0.875, 0.375, 0.875, 0.375, 0.75, 0.375, 0.625, 0.375, 0.75, 0.375, 0.75, 0.375, 0.625, 0.375, 0.625, 0.375, 0.75, 0.375, 0.75, 0.375, 0.625, 0.375, 0.75, 0.375, 0.875, 0.375, 0.875, 0.375, 0.75, 0.375, 0.75, 0.375, 0.875, 0.375, 0.875, 0.375, 0.75, 0.375, 0.75, 0.375, 0.625, 0.375, 0.625, 0.375, 0.75, 0.375, 0.75, 0.375, 0.875, 0.375, 0.875, 0.375, 0.75, 0.375, 0.75, 0.375, 0.75, 0.375, 0.75, 0.375, 0.75, 0.25, 0.625, 0.375, 0.625, 0.375, 0.75, 0.25, 0.75, 0.375, 0.75, 0.375, 0.875, 0.375, 0.875, 0.375, 0.75, 0.25, 0.625, 0.25, 0.75, 0.25, 0.75, 0.25, 0.625, 0.25, 0.625, 0.25, 0.75, 0.25, 0.75, 0.25, 0.625, 0.375, 0.875, 0.375, 0.875, 0.375, 0.875, 0.375, 0.875, 0.375, 0.875, 0.375, 0.875, 0.375, 0.875, 0.375, 0.875, 0.375, 0.875, 0.375, 0.875, 0.375, 0.875, 0.375, 0.875, 0.375, 0.875, 0.375, 0.875, 0.375, 0.875, 0.375, 0.875, 0.375, 0.875, 0.375, 0.875, 0.375, 0.875, 0.375, 0.875, 0.375, 0.875, 0.375, 0.875, 0.375, 0.875, 0.375, 0.875, 0.375, 0.625, 0.375, 0.75, 0.375, 0.75, 0.375, 0.625, 0.375, 0.625, 0.375, 0.75, 0.375, 0.75, 0.375, 0.625, 0.375, 0.625, 0.375, 0.75, 0.375, 0.75, 0.375, 0.625, 0.375, 0.625, 0.375, 0.75, 0.375, 0.75, 0.375, 0.625, 0.375, 0.625, 0.375, 0.75, 0.375, 0.75, 0.375, 0.625, 0.375, 0.875, 0.375, 0.875, 0.375, 0.875, 0.375, 0.875, 0.375, 0.875, 0.375, 0.875, 0.375, 0.875, 0.375, 0.875, 0.375, 0.75, 0.375, 0.75, 0.375, 0.75, 0.375, 0.75, 0.375, 0.875, 0.375, 0.875, 0.375, 0.875, 0.375, 0.875, 0.375, 0.75, 0.375, 0.625, 0.375, 0.625, 0.375, 0.75, 0.375, 0.75, 0.375, 0.75, 0.375, 0.75, 0.375, 0.75, 0.375, 0.75, 0.375, 0.75, 0.375, 0.75, 0.375, 0.75, 0.375, 0.875, 0.375, 0.75, 0.375, 0.75, 0.375, 0.875, 0.375, 0.75, 0.375, 0.75, 0.375, 0.75, 0.375, 0.75, 0.375, 0.875, 0.375, 0.875, 0.375, 0.875, 0.375, 0.875, 0.375, 0.375, 0.375, 0.5, 0.625, 0.5, 0.625, 0.375, 0.625, 0.75, 0.625, 0.75, 0.625, 0.5, 0.625, 0.5, 0.625, 0.5, 0.625, 0.5, 0.625, 0.75, 0.625, 0.75, 0.625, 0.875, 0.625, 0.875, 0.625, 0.75, 0.625, 0.75, 0.625, 0.75, 0.625, 0.75, 0.625, 0.75, 0.625, 0.75, 0.375, 0.5, 0.375, 0.5, 0.625, 0.5, 0.625, 0.5, 0.625, 0.75, 0.625, 0.75, 0.625, 0.75, 0.625, 0.75, 0.25, 0.5, 0.25, 0.75, 0.375, 0.75, 0.375, 0.5, 0.375, 0.75, 0.375, 0.75, 0.375, 0.75, 0.375, 0.75, 0.625, 0.5, 0.625, 0.5, 0.625, 0.75, 0.625, 0.75, 0.375, 0.375, 0.375, 0.375, 0.375, 0.5, 0.375, 0.5, 0.375, 0.5, 0.375, 0.5, 0.375, 0.5, 0.375, 0.5, 0.625, 0.75, 0.625, 0.75, 0.375, 0.75, 0.375, 0.75, 0.625, 0.5, 0.625, 0.5, 0.625, 0.5, 0.625, 0.5, 0.375, 0.75, 0.375, 0.75, 0.375, 0.5, 0.375, 0.5, 0.625, 0.75, 0.625, 0.75, 0.625, 0.75, 0.625, 0.75, 0.375, 0.75, 0.375, 0.75, 0.375, 0.75, 0.375, 0.75, 0.375, 0.5, 0.375, 0.75, 0.625, 0.75, 0.625, 0.5, 0.375, 0.75, 0.375, 0.75, 0.375, 0.75, 0.375, 0.75, 0.625, 0.5, 0.625, 0.5, 0.625, 0.75, 0.625, 0.75, 0.625, 0.75, 0.625, 0.75, 0.625, 0.75, 0.625, 0.75, 0.375, 0.5, 0.375, 0.5, 0.375, 0.5, 0.375, 0.5, 0.375, 0.75, 0.375, 0.75, 0.375, 0.5, 0.375, 0.5, 0.375, 0.5, 0.375, 0.5, 0.625, 0.5, 0.625, 0.5, 0.625, 0.75, 0.625, 0.75, 0.375, 0.75, 0.375, 0.75, 0.625, 0.5, 0.625, 0.5, 0.625, 0.5, 0.625, 0.5, 0.625, 0.75, 0.625, 0.75, 0.375, 0.75, 0.375, 0.75, 0.375, 0.5, 0.375, 0.5, 0.375, 0.5, 0.375, 0.5, 0.375, 0.5, 0.375, 0.5, 0.625, 0.5, 0.625, 0.5, 0.375, 0.75, 0.375, 0.75, 0.375, 0.5, 0.375, 0.5, 0.625, 0.5, 0.625, 0.5, 0.625, 0.5, 0.625, 0.5, 0.375, 0.75, 0.375, 0.75, 0.375, 0.75, 0.375, 0.75, 0.625, 0.75, 0.625, 0.75, 0.625, 0.75, 0.625, 0.75, 0.625, 0.5, 0.625, 0.5, 0.625, 0.75, 0.625, 0.75, 0.375, 0.75, 0.375, 0.75, 0.375, 0.5, 0.375, 0.5, 0.625, 0.5, 0.625, 0.5, 0.625, 0.5, 0.625, 0.5, 0.375, 0.5, 0.375, 0.5, 0.625, 0.5, 0.625, 0.5, 0.625, 0.75, 0.625, 0.75, 0.375, 0.75, 0.375, 0.75, 0.375, 0.75, 0.375, 0.75, 0.375, 0.75, 0.375, 0.75, 0.625, 0.5, 0.625, 0.5, 0.625, 0.75, 0.625, 0.75, 0.625, 0.75, 0.625, 0.75, 0.625, 0.75, 0.625, 0.75, 0.375, 0.5, 0.375, 0.5, 0.375, 0.5, 0.375, 0.5, 0.625, 0.75, 0.625, 0.75, 0.625, 0.75, 0.625, 0.75, 0.625, 0.5, 0.625, 0.5, 0.625, 0.5, 0.625, 0.5, 0.375, 0.75, 0.375, 0.75, 0.375, 0.75, 0.375, 0.75, 0.625, 0.5, 0.625, 0.5, 0.625, 0.75, 0.625, 0.75, 0.375, 0.5, 0.375, 0.5, 0.625, 0.5, 0.625, 0.5, 0.375, 0.5, 0.375, 0.5, 0.375, 0.5, 0.375, 0.5, 0.375, 0.75, 0.375, 0.75, 0.375, 0.5, 0.375, 0.5, 0.625, 0.75, 0.625, 0.75, 0.375, 0.75, 0.375, 0.75, 0.375, 0.5, 0.375, 0.5, 0.625, 0.5, 0.625, 0.5, 0.625, 0.5, 0.625, 0.5, 0.625, 0.75, 0.625, 0.75, 0.625, 0.75, 0.625, 0.75, 0.375, 0.75, 0.375, 0.75, 0.375, 0.5, 0.375, 0.5, 0.375, 0.5, 0.375, 0.5, 0.625, 0.75, 0.625, 0.75, 0.625, 0.75, 0.625, 0.75, 0.375, 0.75, 0.375, 0.75, 0.375, 0.5, 0.375, 0.5, 0.625, 0.5, 0.625, 0.5, 0.625, 0.5, 0.625, 0.5, 0.375, 0.75, 0.375, 0.75, 0.375, 0.75, 0.375, 0.75, 0.375, 0.5, 0.375, 0.5, 0.625, 0.5, 0.625, 0.5, 0.375, 0.5, 0.375, 0.5, 0.375, 0.5, 0.375, 0.5, 0.375, 0.75, 0.375, 0.75, 0.375, 0.5, 0.375, 0.5, 0.625, 0.75, 0.625, 0.75, 0.375, 0.75, 0.375, 0.75, 0.625, 0.75, 0.625, 0.75, 0.625, 0.75, 0.625, 0.75, 0.625, 0.5, 0.625, 0.5, 0.625, 0.5, 0.625, 0.5, 0.375, 0.75, 0.375, 0.75, 0.375, 0.75, 0.375, 0.75, 0.625, 0.5, 0.625, 0.5, 0.625, 0.75, 0.625, 0.75, 0.375, 0.5, 0.375, 0.5, 0.625, 0.5, 0.625, 0.5, 0.625, 0.75, 0.625, 0.75, 0.375, 0.75, 0.375, 0.75, 0.375, 0.5, 0.375, 0.5, 0.375, 0.5, 0.375, 0.5, 0.375, 0.75, 0.375, 0.75, 0.375, 0.5, 0.375, 0.5, 0.375, 0.75, 0.375, 0.75, 0.375, 0.75, 0.375, 0.75, 0.625, 0.5, 0.625, 0.5, 0.625, 0.5, 0.625, 0.5, 0.625, 0.5, 0.625, 0.5, 0.625, 0.75, 0.625, 0.75, 0.625, 0.75, 0.625, 0.75, 0.625, 0.5, 0.625, 0.5, 0.625, 0.5, 0.625, 0.5, 0.625, 0.5, 0.625, 0.5, 0.625, 0.5, 0.625, 0.5, 0.625, 0.5, 0.625, 0.5, 0.625, 0.75, 0.625, 0.75, 0.625, 0.75, 0.625, 0.75, 0.375, 0.75, 0.375, 0.75, 0.375, 0.75, 0.375, 0.75, 0.375, 0.5, 0.375, 0.5, 0.375, 0.75, 0.375, 0.75, 0.375, 0.5, 0.375, 0.5, 0.375, 0.5, 0.375, 0.5, 0.375, 0.5, 0.375, 0.5, 0.375, 0.5, 0.375, 0.5, 0.375, 0.5, 0.375, 0.5, 0.375, 0.5, 0.375, 0.5, 0.375, 0.5, 0.375, 0.5, 0.375, 0.5, 0.375, 0.5, 0.375, 0.75, 0.375, 0.75, 0.375, 0.5, 0.375, 0.5, 0.375, 0.75, 0.375, 0.75, 0.375, 0.75, 0.375, 0.75, 0.375, 0.5, 0.375, 0.5, 0.375, 0.75, 0.375, 0.75, 0.375, 0.75, 0.375, 0.75, 0.375, 0.75, 0.375, 0.75, 0.375, 0.75, 0.375, 0.75, 0.375, 0.75, 0.375, 0.75, 0.375, 0.5, 0.375, 0.5, 0.375, 0.75, 0.375, 0.75, 0.375, 0.75, 0.375, 0.75, 0.375, 0.5, 0.375, 0.5, 0.375, 0.5, 0.375, 0.5, 0.375, 0.75, 0.375, 0.75, 0.375, 0.5, 0.375, 0.5, 0.375, 0.5, 0.375, 0.5, 0.375, 0.75, 0.375, 0.75, 0.375, 0.5, 0.375, 0.5, 0.625, 0.75, 0.625, 0.75, 0.625, 0.875, 0.625, 0.875, 0.375, 0.75, 0.375, 0.875, 0.625, 0.875, 0.625, 0.75, 0.375, 0.75, 0.375, 0.75, 0.375, 0.875, 0.375, 0.875, 0.625, 0.5, 0.625, 0.5, 0.625, 0.375, 0.625, 0.375, 0.625, 0.5, 0.625, 0.5, 0.625, 0.75, 0.625, 0.75, 0.625, 0.75, 0.625, 0.75, 0.625, 0.5, 0.625, 0.5, 0.625, 0.75, 0.625, 0.75, 0.625, 0.75, 0.625, 0.75, 0.625, 0.5, 0.625, 0.5, 0.625, 0.5, 0.625, 0.5, 0.375, 0.6875, 0.375, 0.6875, 0.375, 0.75, 0.375, 0.75, 0.375, 0.6875, 0.375, 0.75, 0.625, 0.75, 0.625, 0.6875, 0.625, 0.875, 0.625, 0.875, 0.625, 0.75, 0.625, 0.75, 0.375, 0.75, 0.375, 0.875, 0.625, 0.875, 0.625, 0.75, 0.625, 0.875, 0.625, 0.875, 0.625, 0.75, 0.625, 0.75, 0.625, 0.6875, 0.625, 0.6875, 0.625, 0.625, 0.625, 0.625, 0.625, 0.6875, 0.625, 0.6875, 0.625, 0.625, 0.625, 0.625, 0.625, 0.6875, 0.625, 0.6875, 0.625, 0.625, 0.625, 0.625, 0.625, 0.875, 0.625, 0.875, 0.625, 0.75, 0.625, 0.75, 0.75, 0.75, 0.75, 0.75, 0.625, 0.75, 0.625, 0.75, 0.375, 0.75, 0.375, 0.75, 0.375, 0.875, 0.375, 0.875, 0.375, 0.75, 0.375, 0.75, 0.375, 0.7974, 0.375, 0.875, 0.375, 0.875, 0.625, 0.6875, 0.625, 0.6875, 0.625, 0.625, 0.625, 0.625, 0.625, 0.875, 0.625, 0.875, 0.625, 0.75, 0.625, 0.75, 0.625, 0.6875, 0.625, 0.6875, 0.625, 0.625, 0.625, 0.625, 0.625, 0.875, 0.625, 0.875, 0.625, 0.75, 0.625, 0.75, 0.625, 0.875, 0.625, 0.875, 0.625, 0.75, 0.625, 0.75, 0.625, 0.6875, 0.625, 0.6875, 0.625, 0.625, 0.625, 0.625, 0.625, 0.6875, 0.625, 0.6875, 0.625, 0.625, 0.625, 0.625, 0.625, 0.875, 0.625, 0.875, 0.625, 0.75, 0.625, 0.75, 0.625, 0.6875, 0.625, 0.75, 0.75, 0.75, 0.75, 0.6875, 0.625, 0.6875, 0.625, 0.6875, 0.625, 0.625, 0.625, 0.625, 0.375, 0.7974, 0.375, 0.75, 0.375, 0.75, 0.375, 0.875, 0.375, 0.875, 0.375, 0.75, 0.375, 0.75, 0.375, 0.875, 0.375, 0.875, 0.375, 0.6875, 0.375, 0.6875, 0.375, 0.75, 0.375, 0.75, 0.375, 0.75, 0.375, 0.75, 0.375, 0.875, 0.375, 0.875, 0.375, 0.6875, 0.375, 0.6875, 0.375, 0.75, 0.375, 0.75, 0.375, 0.6875, 0.375, 0.6875, 0.375, 0.75, 0.375, 0.75, 0.375, 0.6875, 0.375, 0.6875, 0.375, 0.75, 0.375, 0.75, 0.375, 0.6875, 0.375, 0.6875, 0.375, 0.75, 0.375, 0.75, 0.375, 0.75, 0.375, 0.75, 0.375, 0.875, 0.375, 0.875, 0.375, 0.75, 0.375, 0.75, 0.375, 0.875, 0.375, 0.875, 0.375, 0.75, 0.375, 0.75, 0.375, 0.875, 0.375, 0.875, 0.375, 0.6875, 0.375, 0.6875, 0.375, 0.75, 0.375, 0.75, 0.375, 0.6875, 0.375, 0.6875, 0.375, 0.75, 0.375, 0.75, 0.375, 0.75, 0.375, 0.75, 0.375, 0.875, 0.375, 0.875, 0.375, 0.75, 0.375, 0.75, 0.375, 0.875, 0.375, 0.875, 0.375, 0.6875, 0.375, 0.6875, 0.375, 0.75, 0.375, 0.75, 0.375, 0.75, 0.375, 0.75, 0.375, 0.75, 0.375, 0.75, 0.375, 0.6875, 0.375, 0.6875, 0.375, 0.75, 0.375, 0.75, 0.375, 0.75, 0.375, 0.75, 0.375, 0.875, 0.375, 0.875, 0.375, 0.75, 0.375, 0.75, 0.375, 0.875, 0.375, 0.875, 0.375, 0.6875, 0.375, 0.6875, 0.375, 0.75, 0.375, 0.75, 0.375, 0.75, 0.375, 0.75, 0.375, 0.875, 0.375, 0.875, 0.375, 0.6875, 0.375, 0.6875, 0.375, 0.75, 0.375, 0.75, 0.375, 0.75, 0.375, 0.75, 0.375, 0.875, 0.375, 0.875, 0.375, 0.6875, 0.375, 0.6875, 0.375, 0.75, 0.375, 0.75, 0.375, 0.6875, 0.375, 0.6875, 0.375, 0.75, 0.375, 0.75, 0.375, 0.75, 0.375, 0.75, 0.375, 0.875, 0.375, 0.875, 0.375, 0.75, 0.375, 0.75, 0.375, 0.875, 0.375, 0.875, 0.375, 0.6875, 0.375, 0.6875, 0.375, 0.625, 0.375, 0.625, 0.375, 0.75, 0.375, 0.75, 0.375, 0.875, 0.375, 0.875, 0.375, 0.75, 0.375, 0.75, 0.375, 0.75, 0.375, 0.75, 0.25, 0.6875, 0.25, 0.75, 0.375, 0.75, 0.375, 0.6875, 0.375, 0.75, 0.375, 0.75, 0.375, 0.875, 0.375, 0.875, 0.25, 0.6875, 0.25, 0.6875, 0.25, 0.75, 0.25, 0.75, 0.25, 0.6875, 0.25, 0.6875, 0.25, 0.75, 0.25, 0.75, 0.375, 0.875, 0.375, 0.875, 0.375, 0.875, 0.375, 0.875, 0.375, 0.875, 0.375, 0.875, 0.375, 0.875, 0.375, 0.875, 0.375, 0.875, 0.375, 0.875, 0.375, 0.875, 0.375, 0.875, 0.375, 0.875, 0.375, 0.875, 0.375, 0.875, 0.375, 0.875, 0.375, 0.875, 0.375, 0.875, 0.375, 0.875, 0.375, 0.875, 0.375, 0.875, 0.375, 0.875, 0.375, 0.875, 0.375, 0.875, 0.375, 0.6875, 0.375, 0.6875, 0.375, 0.75, 0.375, 0.75, 0.375, 0.6875, 0.375, 0.6875, 0.375, 0.75, 0.375, 0.75, 0.375, 0.6875, 0.375, 0.6875, 0.375, 0.75, 0.375, 0.75, 0.375, 0.6875, 0.375, 0.6875, 0.375, 0.75, 0.375, 0.75, 0.375, 0.6875, 0.375, 0.6875, 0.375, 0.75, 0.375, 0.75, 0.375, 0.875, 0.375, 0.875, 0.375, 0.875, 0.375, 0.875, 0.375, 0.875, 0.375, 0.875, 0.375, 0.875, 0.375, 0.875, 0.375, 0.75, 0.375, 0.75, 0.375, 0.75, 0.375, 0.75, 0.375, 0.875, 0.375, 0.875, 0.375, 0.875, 0.375, 0.875, 0.375, 0.6875, 0.375, 0.6875, 0.375, 0.625, 0.375, 0.625, 0.375, 0.75, 0.375, 0.75, 0.375, 0.75, 0.375, 0.75, 0.375, 0.75, 0.375, 0.75, 0.375, 0.75, 0.375, 0.75, 0.375, 0.875, 0.375, 0.875, 0.375, 0.75, 0.375, 0.75, 0.375, 0.75, 0.375, 0.75, 0.375, 0.75, 0.375, 0.75, 0.375, 0.875, 0.375, 0.875, 0.375, 0.875, 0.375, 0.875, 0.375, 0.75, 0.375, 0.7974, 0.375, 0.7974, 0.375, 0.7974, 0.375, 0.7332, 0.375, 0.7974, 0.375, 0.6875, 0.375, 0.625, 0.375, 0.625, 0.375, 0.7112, 0.375, 0.7112, 0.375, 0.625, 0.375, 0.625, 0.375, 0.6875, 0.375, 0.6875, 0.375, 0.6875, 0.375, 0.75, 0.375, 0.75, 0.625, 0.75, 0.625, 0.8187, 0.625, 0.8187, 0.625, 0.8187, 0.625, 0.7564, 0.625, 0.8187, 0.625, 0.625, 0.625, 0.75, 0.625, 0.8187, 0.625, 0.6291, 0.625, 0.6291, 0.625, 0.8187, 0.625, 0.75, 0.625, 0.625, 0.625, 0.875, 0.625, 0.75, 0.625, 0.75, 0.625, 0.8187, 0.625, 0.875, 0.625, 0.6875, 0.625, 0.6875, 0.625, 0.625, 0.625, 0.625, 0.625, 0.875, 0.625, 0.875, 0.625, 0.75, 0.625, 0.75, 0.625, 0.75, 0.625, 0.75, 0.625, 0.75, 0.625, 0.6875, 0.625, 0.6875, 0.625, 0.875, 0.625, 0.875, 0.625, 0.75, 0.625, 0.75, 0.625, 0.75, 0.625, 0.75, 0.625, 0.6875, 0.625, 0.6875, 0.625, 0.75, 0.375, 0.625, 0.375, 0.625, 0.375, 0.6875, 0.375, 0.6875, 0.375, 0.7974, 0.375, 0.7112, 0.375, 0.6875, 0.375, 0.75, 0.375, 0.75, 0.375, 0.6875, 0.375, 0.7112, 0.375, 0.7974, 0.375, 0.75, 0.375, 0.75, 0.375, 0.6875, 0.375, 0.6875, 0.375, 0.625, 0.375, 0.625, 0.375, 0.6875, 0.375, 0.6875, 0.375, 0.625, 0.375, 0.625, 0.375, 0.6875, 0.375, 0.6875, 0.375, 0.625, 0.375, 0.625, 0.375, 0.6875, 0.375, 0.6875, 0.375, 0.625, 0.375, 0.625, 0.375, 0.6875, 0.375, 0.6875, 0.375, 0.625, 0.375, 0.625, 0.375, 0.6875, 0.375, 0.6875, 0.25, 0.625, 0.25, 0.625, 0.25, 0.6875, 0.25, 0.6875, 0.25, 0.625, 0.25, 0.625, 0.25, 0.6875, 0.25, 0.6875, 0.25, 0.625, 0.25, 0.6875, 0.375, 0.6875, 0.375, 0.625, 0.375, 0.75, 0.375, 0.75, 0.375, 0.6875, 0.375, 0.6875, 0.375, 0.625, 0.375, 0.625, 0.375, 0.6875, 0.375, 0.6875, 0.375, 0.625, 0.375, 0.625, 0.375, 0.6875, 0.375, 0.6875, 0.375, 0.625, 0.375, 0.625, 0.375, 0.6875, 0.375, 0.6875, 0.375, 0.625, 0.375, 0.625, 0.375, 0.6875, 0.375, 0.6875, 0.375, 0.625, 0.375, 0.625, 0.375, 0.6875, 0.375, 0.6875, 0.375, 0.625, 0.375, 0.625, 0.375, 0.6875, 0.375, 0.6875, 0.375, 0.625, 0.375, 0.625, 0.375, 0.6875, 0.375, 0.6875, 0.375, 0.625, 0.375, 0.625, 0.375, 0.6875, 0.375, 0.6875, 0.375, 0.625, 0.375, 0.625, 0.375, 0.6875, 0.375, 0.6875, 0.375, 0.625, 0.375, 0.625, 0.375, 0.6875, 0.375, 0.6875, 0.375, 0.625, 0.375, 0.625, 0.375, 0.6875, 0.375, 0.6875, 0.375, 0.625, 0.375, 0.625, 0.375, 0.6875, 0.375, 0.6875, 0.375, 0.625, 0.375, 0.625, 0.375, 0.6875, 0.375, 0.6875, 0.625, 0.75, 0.625, 0.75, 0.625, 0.6875, 0.625, 0.6875, 0.625, 0.625, 0.625, 0.6875, 0.75, 0.6875, 0.75, 0.625, 0.625, 0.75, 0.625, 0.75, 0.625, 0.6875, 0.625, 0.6875, 0.625, 0.75, 0.625, 0.75, 0.625, 0.6875, 0.625, 0.6875, 0.625, 0.75, 0.625, 0.75, 0.625, 0.6875, 0.625, 0.6875, 0.625, 0.75, 0.625, 0.75, 0.625, 0.6875, 0.625, 0.6875, 0.625, 0.75, 0.625, 0.75, 0.625, 0.6875, 0.625, 0.6875, 0.625, 0.75, 0.625, 0.75, 0.625, 0.6875, 0.625, 0.6875, 0.625, 0.75, 0.625, 0.75, 0.625, 0.6875, 0.625, 0.6875, 0.375, 0.625, 0.375, 0.6875, 0.625, 0.6875, 0.625, 0.625, 0.375, 0.625, 0.375, 0.625, 0.375, 0.6875, 0.375, 0.6875, 0.625, 0.6875, 0.625, 0.75, 0.625, 0.75, 0.625, 0.75, 0.625, 0.6875, 0.625, 0.75, 0.625, 0.6875, 0.625, 0.625, 0.625, 0.625, 0.625, 0.75, 0.625, 0.75, 0.625, 0.625, 0.625, 0.625, 0.625, 0.6875, 0.625, 0.6875, 0.625, 0.6875, 0.625, 0.625, 0.625, 0.625])
me_cube_003.materials.append(mat_material)
me_cube_003.update()

# ---- objects
ob_light = bpy.data.objects.new('Light', light_light)
ob_camera = bpy.data.objects.new('Camera', cam_camera)
ob_empty = bpy.data.objects.new('Empty', None)
ob_cube_001 = bpy.data.objects.new('Cube.001', me_cube_003)

# ---- transforms, parenting, visibility, modifiers, constraints
ob_light.location = (4.076, 1.005, 5.904)
ob_light.rotation_euler = (0.6503, 0.05522, 1.866)
ob_light.lock_rotations_4d = False
ob_light.empty_display_type = 'ARROWS'
ob_light.color = (0.0, 0.0, 0.0, 0.0)
ob_light.lineart.crease_threshold = 0.0
ob_camera.location = (7.359, -6.926, 4.958)
ob_camera.rotation_euler = (1.109, 0.0, 0.8149)
ob_camera.lock_rotations_4d = False
ob_camera.empty_display_type = 'ARROWS'
ob_camera.color = (0.0, 0.0, 0.0, 0.0)
ob_camera.display_type = 'WIRE'
ob_camera.lineart.crease_threshold = 0.0
ob_empty.location = (0.0, 0.0, 0.0)
ob_empty.rotation_euler = (-1.571, -2.22e-16, 2.22e-16)
ob_empty.empty_display_type = 'IMAGE'
ob_empty.empty_display_size = 5.0
ob_cube_001.location = (0.0003481, -0.002058, -1.289)
ob_cube_001.scale = (0.03213, 0.07093, 0.03213)
_m = ob_cube_001.modifiers.new('Mirror.001', 'MIRROR')
_m.use_axis = (False, True, False)
_m.use_clip = True

# ---- collection membership
col_collection.objects.link(ob_light)
col_collection.objects.link(ob_camera)
col_collection.objects.link(ob_empty)
col_collection.objects.link(ob_cube_001)

# ---- scene / render settings (as saved in the file)
scene.camera = ob_camera
scene.frame_start = 1; scene.frame_end = 250; scene.frame_set(1)
scene.render.engine = 'BLENDER_EEVEE_NEXT'
bpy.context.view_layer.update()

